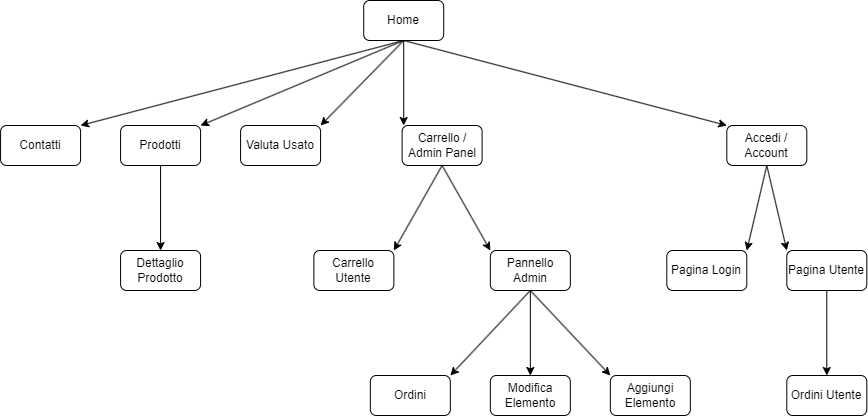

The diagram above was exported from draw.io. Its source (the exported page's mxGraphModel, read from the mxfile embedded in the PNG):
<mxGraphModel dx="1185" dy="695" grid="1" gridSize="10" guides="1" tooltips="1" connect="1" arrows="1" fold="1" page="1" pageScale="1" pageWidth="1654" pageHeight="1169" math="0" shadow="0">
  <root>
    <mxCell id="0" />
    <mxCell id="1" parent="0" />
    <mxCell id="pLJfaGjA8Bl5pI7XeFBZ-3" style="edgeStyle=orthogonalEdgeStyle;rounded=0;orthogonalLoop=1;jettySize=auto;html=1;exitX=0.5;exitY=1;exitDx=0;exitDy=0;noEdgeStyle=1;orthogonal=1;" edge="1" parent="1" source="pLJfaGjA8Bl5pI7XeFBZ-1" target="pLJfaGjA8Bl5pI7XeFBZ-2">
      <mxGeometry relative="1" as="geometry" />
    </mxCell>
    <mxCell id="pLJfaGjA8Bl5pI7XeFBZ-5" style="edgeStyle=orthogonalEdgeStyle;rounded=0;orthogonalLoop=1;jettySize=auto;html=1;exitX=0.5;exitY=1;exitDx=0;exitDy=0;noEdgeStyle=1;orthogonal=1;" edge="1" parent="1" source="pLJfaGjA8Bl5pI7XeFBZ-1" target="pLJfaGjA8Bl5pI7XeFBZ-4">
      <mxGeometry relative="1" as="geometry" />
    </mxCell>
    <mxCell id="pLJfaGjA8Bl5pI7XeFBZ-7" style="edgeStyle=orthogonalEdgeStyle;rounded=0;orthogonalLoop=1;jettySize=auto;html=1;exitX=0.5;exitY=1;exitDx=0;exitDy=0;noEdgeStyle=1;orthogonal=1;" edge="1" parent="1" source="pLJfaGjA8Bl5pI7XeFBZ-1" target="pLJfaGjA8Bl5pI7XeFBZ-6">
      <mxGeometry relative="1" as="geometry" />
    </mxCell>
    <mxCell id="pLJfaGjA8Bl5pI7XeFBZ-9" style="edgeStyle=orthogonalEdgeStyle;rounded=0;orthogonalLoop=1;jettySize=auto;html=1;exitX=0.5;exitY=1;exitDx=0;exitDy=0;noEdgeStyle=1;orthogonal=1;" edge="1" parent="1" source="pLJfaGjA8Bl5pI7XeFBZ-1" target="pLJfaGjA8Bl5pI7XeFBZ-8">
      <mxGeometry relative="1" as="geometry" />
    </mxCell>
    <mxCell id="pLJfaGjA8Bl5pI7XeFBZ-11" style="edgeStyle=orthogonalEdgeStyle;rounded=0;orthogonalLoop=1;jettySize=auto;html=1;exitX=0.5;exitY=1;exitDx=0;exitDy=0;noEdgeStyle=1;orthogonal=1;" edge="1" parent="1" source="pLJfaGjA8Bl5pI7XeFBZ-1" target="pLJfaGjA8Bl5pI7XeFBZ-10">
      <mxGeometry relative="1" as="geometry" />
    </mxCell>
    <mxCell id="pLJfaGjA8Bl5pI7XeFBZ-1" value="Home" style="rounded=1;whiteSpace=wrap;html=1;" vertex="1" parent="1">
      <mxGeometry x="635.1999999999999" width="80" height="40" as="geometry" />
    </mxCell>
    <mxCell id="pLJfaGjA8Bl5pI7XeFBZ-2" value="Contatti" style="rounded=1;whiteSpace=wrap;html=1;" vertex="1" parent="1">
      <mxGeometry x="272.0858131487888" y="125" width="80" height="40" as="geometry" />
    </mxCell>
    <mxCell id="pLJfaGjA8Bl5pI7XeFBZ-13" style="edgeStyle=orthogonalEdgeStyle;rounded=0;orthogonalLoop=1;jettySize=auto;html=1;exitX=0.5;exitY=1;exitDx=0;exitDy=0;noEdgeStyle=1;orthogonal=1;" edge="1" parent="1" source="pLJfaGjA8Bl5pI7XeFBZ-4" target="pLJfaGjA8Bl5pI7XeFBZ-12">
      <mxGeometry relative="1" as="geometry" />
    </mxCell>
    <mxCell id="pLJfaGjA8Bl5pI7XeFBZ-4" value="Prodotti" style="rounded=1;whiteSpace=wrap;html=1;" vertex="1" parent="1">
      <mxGeometry x="392.0858131487888" y="125" width="80" height="40" as="geometry" />
    </mxCell>
    <mxCell id="pLJfaGjA8Bl5pI7XeFBZ-6" value="Valuta Usato" style="rounded=1;whiteSpace=wrap;html=1;" vertex="1" parent="1">
      <mxGeometry x="512.0858131487888" y="125" width="80" height="40" as="geometry" />
    </mxCell>
    <mxCell id="pLJfaGjA8Bl5pI7XeFBZ-19" style="edgeStyle=orthogonalEdgeStyle;rounded=0;orthogonalLoop=1;jettySize=auto;html=1;exitX=0.5;exitY=1;exitDx=0;exitDy=0;noEdgeStyle=1;orthogonal=1;" edge="1" parent="1" source="pLJfaGjA8Bl5pI7XeFBZ-8" target="pLJfaGjA8Bl5pI7XeFBZ-18">
      <mxGeometry relative="1" as="geometry" />
    </mxCell>
    <mxCell id="pLJfaGjA8Bl5pI7XeFBZ-23" style="edgeStyle=orthogonalEdgeStyle;rounded=0;orthogonalLoop=1;jettySize=auto;html=1;exitX=0.5;exitY=1;exitDx=0;exitDy=0;noEdgeStyle=1;orthogonal=1;" edge="1" parent="1" source="pLJfaGjA8Bl5pI7XeFBZ-8" target="pLJfaGjA8Bl5pI7XeFBZ-22">
      <mxGeometry relative="1" as="geometry" />
    </mxCell>
    <mxCell id="pLJfaGjA8Bl5pI7XeFBZ-8" value="Carrello / Admin Panel" style="rounded=1;whiteSpace=wrap;html=1;" vertex="1" parent="1">
      <mxGeometry x="673.6083044982697" y="125" width="80" height="40" as="geometry" />
    </mxCell>
    <mxCell id="pLJfaGjA8Bl5pI7XeFBZ-15" style="edgeStyle=orthogonalEdgeStyle;rounded=0;orthogonalLoop=1;jettySize=auto;html=1;exitX=0.5;exitY=1;exitDx=0;exitDy=0;noEdgeStyle=1;orthogonal=1;" edge="1" parent="1" source="pLJfaGjA8Bl5pI7XeFBZ-10" target="pLJfaGjA8Bl5pI7XeFBZ-14">
      <mxGeometry relative="1" as="geometry" />
    </mxCell>
    <mxCell id="pLJfaGjA8Bl5pI7XeFBZ-17" style="edgeStyle=orthogonalEdgeStyle;rounded=0;orthogonalLoop=1;jettySize=auto;html=1;exitX=0.5;exitY=1;exitDx=0;exitDy=0;noEdgeStyle=1;orthogonal=1;" edge="1" parent="1" source="pLJfaGjA8Bl5pI7XeFBZ-10" target="pLJfaGjA8Bl5pI7XeFBZ-16">
      <mxGeometry relative="1" as="geometry" />
    </mxCell>
    <mxCell id="pLJfaGjA8Bl5pI7XeFBZ-10" value="Accedi / Account" style="rounded=1;whiteSpace=wrap;html=1;" vertex="1" parent="1">
      <mxGeometry x="998.3141868512109" y="125" width="80" height="40" as="geometry" />
    </mxCell>
    <mxCell id="pLJfaGjA8Bl5pI7XeFBZ-12" value="Dettaglio Prodotto" style="rounded=1;whiteSpace=wrap;html=1;" vertex="1" parent="1">
      <mxGeometry x="392.0858131487888" y="250" width="80" height="40" as="geometry" />
    </mxCell>
    <mxCell id="pLJfaGjA8Bl5pI7XeFBZ-14" value="Pagina Login" style="rounded=1;whiteSpace=wrap;html=1;" vertex="1" parent="1">
      <mxGeometry x="938.3141868512109" y="250" width="80" height="40" as="geometry" />
    </mxCell>
    <mxCell id="pLJfaGjA8Bl5pI7XeFBZ-21" style="edgeStyle=orthogonalEdgeStyle;rounded=0;orthogonalLoop=1;jettySize=auto;html=1;exitX=0.5;exitY=1;exitDx=0;exitDy=0;noEdgeStyle=1;orthogonal=1;" edge="1" parent="1" source="pLJfaGjA8Bl5pI7XeFBZ-16" target="pLJfaGjA8Bl5pI7XeFBZ-20">
      <mxGeometry relative="1" as="geometry" />
    </mxCell>
    <mxCell id="pLJfaGjA8Bl5pI7XeFBZ-16" value="Pagina Utente" style="rounded=1;whiteSpace=wrap;html=1;" vertex="1" parent="1">
      <mxGeometry x="1058.314186851211" y="250" width="80" height="40" as="geometry" />
    </mxCell>
    <mxCell id="pLJfaGjA8Bl5pI7XeFBZ-18" value="Carrello Utente" style="rounded=1;whiteSpace=wrap;html=1;" vertex="1" parent="1">
      <mxGeometry x="585.3730103806226" y="250" width="80" height="40" as="geometry" />
    </mxCell>
    <mxCell id="pLJfaGjA8Bl5pI7XeFBZ-20" value="Ordini Utente" style="rounded=1;whiteSpace=wrap;html=1;" vertex="1" parent="1">
      <mxGeometry x="1058.314186851211" y="375" width="80" height="40" as="geometry" />
    </mxCell>
    <mxCell id="pLJfaGjA8Bl5pI7XeFBZ-25" style="edgeStyle=orthogonalEdgeStyle;rounded=0;orthogonalLoop=1;jettySize=auto;html=1;exitX=0.5;exitY=1;exitDx=0;exitDy=0;noEdgeStyle=1;orthogonal=1;" edge="1" parent="1" source="pLJfaGjA8Bl5pI7XeFBZ-22" target="pLJfaGjA8Bl5pI7XeFBZ-24">
      <mxGeometry relative="1" as="geometry" />
    </mxCell>
    <mxCell id="pLJfaGjA8Bl5pI7XeFBZ-27" style="edgeStyle=orthogonalEdgeStyle;rounded=0;orthogonalLoop=1;jettySize=auto;html=1;exitX=0.5;exitY=1;exitDx=0;exitDy=0;noEdgeStyle=1;orthogonal=1;" edge="1" parent="1" source="pLJfaGjA8Bl5pI7XeFBZ-22" target="pLJfaGjA8Bl5pI7XeFBZ-26">
      <mxGeometry relative="1" as="geometry" />
    </mxCell>
    <mxCell id="pLJfaGjA8Bl5pI7XeFBZ-29" style="edgeStyle=orthogonalEdgeStyle;rounded=0;orthogonalLoop=1;jettySize=auto;html=1;exitX=0.5;exitY=1;exitDx=0;exitDy=0;noEdgeStyle=1;orthogonal=1;" edge="1" parent="1" source="pLJfaGjA8Bl5pI7XeFBZ-22" target="pLJfaGjA8Bl5pI7XeFBZ-28">
      <mxGeometry relative="1" as="geometry" />
    </mxCell>
    <mxCell id="pLJfaGjA8Bl5pI7XeFBZ-22" value="Pannello Admin" style="rounded=1;whiteSpace=wrap;html=1;" vertex="1" parent="1">
      <mxGeometry x="761.8435986159168" y="250" width="80" height="40" as="geometry" />
    </mxCell>
    <mxCell id="pLJfaGjA8Bl5pI7XeFBZ-24" value="Ordini" style="rounded=1;whiteSpace=wrap;html=1;" vertex="1" parent="1">
      <mxGeometry x="641.8435986159168" y="375" width="80" height="40" as="geometry" />
    </mxCell>
    <mxCell id="pLJfaGjA8Bl5pI7XeFBZ-26" value="Modifica Elemento" style="rounded=1;whiteSpace=wrap;html=1;" vertex="1" parent="1">
      <mxGeometry x="761.8435986159168" y="375" width="80" height="40" as="geometry" />
    </mxCell>
    <mxCell id="pLJfaGjA8Bl5pI7XeFBZ-28" value="Aggiungi Elemento" style="rounded=1;whiteSpace=wrap;html=1;" vertex="1" parent="1">
      <mxGeometry x="881.8435986159168" y="375" width="80" height="40" as="geometry" />
    </mxCell>
  </root>
</mxGraphModel>